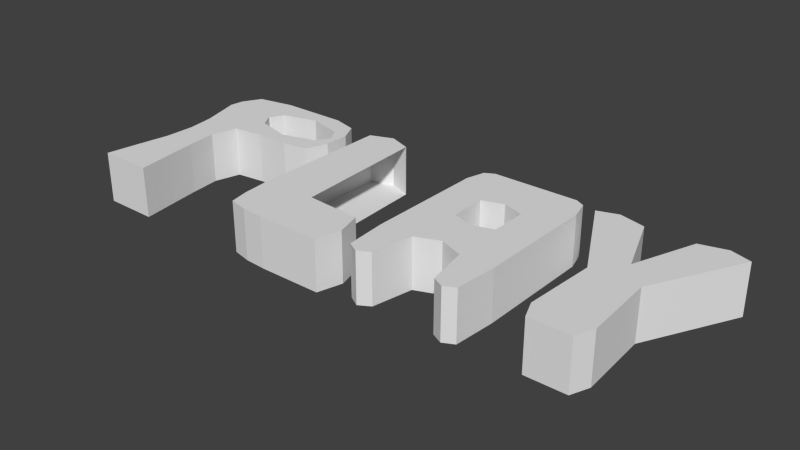 # Source: PlayButton.blend  (saved by Blender 2.76.0; exported with 4.5.12 LTS)
import bpy
from mathutils import Matrix  # noqa: F401  (used for matrix-valued properties, if any)

bpy.ops.wm.read_factory_settings(use_empty=True)
scene = bpy.context.scene
scene.name = 'Scene'

# ---- collections
col_collection_1 = bpy.data.collections.new('Collection 1'); scene.collection.children.link(col_collection_1)

# ---- materials (node trees are filled in below, after node groups)
mat_material = bpy.data.materials.new('Material')
mat_material.alpha_threshold = 0.0
mat_material.use_transparent_shadow = False
mat_material.roughness = 0.5
mat_material.line_color = (0.0, 0.0, 0.0, 1.0)

# ---- material node trees

# ---- world
world_world = bpy.data.worlds.new('World'); scene.world = world_world
world_world.color = (0.05088, 0.05088, 0.05088)
world_world.use_sun_shadow = False
world_world.sun_shadow_jitter_overblur = 0.0
world_world.cycles.sampling_method = 'MANUAL'
world_world.cycles.sample_map_resolution = 256

# ---- meshes
me_cube = bpy.data.meshes.new('Cube')
me_cube.from_pydata([(-1.406, 0.9319, -1.0), (-1.981, 1.0, -1.0), (-2.758, -0.9924, -1.0), (-2.679, 0.9319, -1.0), (-1.406, 0.9319, 1.0), (-1.648, 1.0, -1.0), (-2.758, -0.9924, 1.0), (-2.679, 0.9319, 1.0), (-2.315, 1.0, -1.0), (-2.224, -1.0, -1.0), (-2.315, 1.0, 1.0), (-2.224, -1.0, 1.0), (-1.406, 0.2709, -1.0), (-2.681, 0.2079, -1.0), (-1.406, 0.2709, 1.0), (-2.681, 0.2079, 1.0), (-2.277, 0.1978, 1.0), (-2.277, 0.1978, -1.0), (-2.763, 0.4887, -1.0), (-2.781, 0.7507, -1.0), (-2.763, 0.4887, 1.0), (-2.781, 0.7507, 1.0), (-2.315, 0.4887, -1.0), (-2.315, 0.7444, -1.0), (-1.315, 0.7444, -1.0), (-1.315, 0.4887, -1.0), (-1.315, 0.7444, 1.0), (-1.315, 0.4887, 1.0), (-2.315, 0.7444, 1.0), (-2.315, 0.4887, 1.0), (-1.648, 1.0, 1.0), (-1.981, 1.0, 1.0), (-1.648, 0.2331, -1.0), (-1.981, 0.2331, -1.0), (-1.981, 0.2331, 1.0), (-1.648, 0.2331, 1.0), (-2.164, 0.7572, 1.0), (-1.472, 0.7572, 1.0), (-2.164, 0.4759, 1.0), (-1.472, 0.4759, 1.0), (-1.472, 0.7572, -1.0), (-2.164, 0.7572, -1.0), (-1.472, 0.4759, -1.0), (-2.164, 0.4759, -1.0), (-2.348, -0.05816, 1.0), (-2.317, -0.357, 1.0), (-2.271, -0.6785, 1.0), (-2.708, -0.6766, -1.0), (-2.653, -0.3557, -1.0), (-2.644, -0.06258, -1.0), (-2.708, -0.6766, 1.0), (-2.653, -0.3557, 1.0), (-2.644, -0.06258, 1.0), (-2.271, -0.6785, -1.0), (-2.317, -0.357, -1.0), (-2.348, -0.05816, -1.0), (-1.815, 0.2331, 1.0), (-1.818, 0.3827, 1.0), (-1.815, 1.0, 1.0), (-1.815, 1.0, -1.0), (-1.818, 0.8504, 1.0), (-1.818, 0.8504, -1.0), (-1.815, 0.2331, -1.0), (-1.818, 0.3827, -1.0), (-2.8, 0.6102, -1.0), (-2.8, 0.6102, 1.0), (-2.315, 0.6165, -1.0), (-2.315, 0.6165, 1.0), (-2.243, 0.6165, -1.0), (-2.243, 0.6165, 1.0), (-1.315, 0.6165, -1.0), (-1.315, 0.6165, 1.0), (-1.386, 0.6165, -1.0), (-1.386, 0.6165, 1.0), (0.2097, -0.8724, -1.0), (0.2097, -0.8724, 1.0), (0.2292, 0.9057, -1.0), (0.2292, 0.9057, 1.0), (1.29, -0.8835, -1.0), (1.29, -0.8835, 1.0), (1.271, 0.9057, -1.0), (1.271, 0.9057, 1.0), (0.4648, 0.9558, 1.0), (0.7503, 0.9558, 1.0), (1.036, 0.9558, 1.0), (1.036, 0.9558, -1.0), (0.7503, 0.9558, -1.0), (0.4648, 0.9558, -1.0), (1.068, -0.8835, 1.0), (0.4344, -0.8724, 1.0), (0.4344, -0.8724, -1.0), (1.068, -0.8835, -1.0), (0.1793, -0.4654, 1.0), (0.1793, 0.008328, 1.0), (0.1793, 0.4821, 1.0), (0.1793, 0.4821, -1.0), (0.1793, 0.008328, -1.0), (0.1793, -0.4654, -1.0), (1.321, 0.4821, 1.0), (1.321, 0.008328, 1.0), (1.321, -0.4654, 1.0), (1.321, -0.4654, -1.0), (1.321, 0.008328, -1.0), (1.321, 0.4821, -1.0), (0.9606, 0.4262, 1.0), (0.9606, 0.06419, 1.0), (0.9885, -0.4654, 1.0), (0.7503, 0.4955, 1.0), (0.7503, -0.005088, 1.0), (0.7503, -0.3727, 1.0), (0.5401, 0.4262, 1.0), (0.5401, 0.06419, 1.0), (0.5121, -0.4654, 1.0), (0.5401, 0.4262, -1.0), (0.5401, 0.06419, -1.0), (0.5121, -0.4654, -1.0), (0.7503, 0.4955, -1.0), (0.7503, -0.005088, -1.0), (0.7503, -0.3727, -1.0), (0.9606, 0.4262, -1.0), (0.9606, 0.06419, -1.0), (0.9885, -0.4654, -1.0), (0.3221, 0.9558, -1.0), (0.3221, -0.9391, 1.0), (0.3221, 0.9558, 1.0), (0.3221, -0.9391, -1.0), (0.3221, -0.4654, -1.0), (0.3221, 0.008328, -1.0), (0.3221, 0.4821, -1.0), (0.3221, -0.4654, 1.0), (0.3221, 0.008328, 1.0), (0.3221, 0.4821, 1.0), (1.179, 0.9558, 1.0), (1.179, -0.9391, -1.0), (1.179, 0.9558, -1.0), (1.179, -0.9391, 1.0), (1.179, -0.4654, 1.0), (1.179, 0.008328, 1.0), (1.179, 0.4821, 1.0), (1.179, -0.4654, -1.0), (1.179, 0.008328, -1.0), (1.179, 0.4821, -1.0), (0.1793, 0.7189, 1.0), (1.321, 0.7189, -1.0), (0.1793, 0.7189, -1.0), (1.321, 0.7189, 1.0), (1.036, 0.7189, 1.0), (0.7503, 0.7189, 1.0), (0.4648, 0.7189, 1.0), (0.4648, 0.7189, -1.0), (0.7503, 0.7189, -1.0), (1.036, 0.7189, -1.0), (0.3221, 0.7189, -1.0), (0.3221, 0.7189, 1.0), (1.179, 0.7189, 1.0), (1.179, 0.7189, -1.0), (-1.089, -0.9428, -1.0), (-1.089, -0.9428, 1.0), (-1.145, 0.9141, -1.0), (-1.145, 0.9141, 1.0), (-0.0648, -1.0, -1.0), (-0.0648, -1.0, 1.0), (-0.6898, 0.9141, 1.0), (-0.6898, 0.9141, -1.0), (-0.6898, -1.0, 1.0), (-0.6898, -1.0, -1.0), (-1.145, -0.5038, 1.0), (-1.145, -0.5038, -1.0), (-0.0648, -0.5038, 1.0), (-0.0648, -0.5038, -1.0), (-0.6145, -0.4609, 1.0), (-0.6145, -0.4609, -1.0), (-1.126, -0.7519, -1.0), (0.004266, -0.7519, 1.0), (-0.6898, -0.7519, 1.0), (-0.6898, -0.7519, -1.0), (-1.126, -0.7519, 1.0), (0.004266, -0.7519, -1.0), (-0.9176, 1.0, -1.0), (-0.905, -0.9857, 1.0), (-0.9176, 1.0, 1.0), (-0.905, -0.9857, -1.0), (-0.9176, -0.5038, -1.0), (-0.9176, -0.5038, 1.0), (-0.9176, -0.7519, 1.0), (-0.9176, -0.7519, -1.0), (1.401, 0.8858, -1.0), (1.401, 0.8858, 1.0), (2.793, 0.8858, -1.0), (2.793, 0.8858, 1.0), (1.865, 0.8858, 1.0), (2.329, 0.8858, 1.0), (2.329, 0.8858, -1.0), (1.865, 0.8858, -1.0), (2.296, -0.8947, 1.0), (1.898, -0.8947, 1.0), (1.898, -0.8947, -1.0), (2.296, -0.8947, -1.0), (2.329, -0.004472, 1.0), (1.865, -0.004472, 1.0), (1.865, -0.004472, -1.0), (2.329, -0.004472, -1.0), (2.329, 0.4407, 1.0), (1.865, 0.4407, 1.0), (1.865, 0.4407, -1.0), (2.329, 0.4407, -1.0), (2.097, 0.2549, -1.0), (2.097, -0.8947, 1.0), (2.097, -0.8947, -1.0), (2.097, -0.004472, -1.0), (2.097, -0.004472, 1.0), (2.097, 0.2549, 1.0), (2.588, 0.9533, -1.0), (1.606, 0.9533, -1.0), (2.343, 0.1781, 1.0), (1.852, 0.1781, 1.0), (1.852, 0.1781, -1.0), (2.343, 0.1781, -1.0), (2.588, 0.9533, 1.0), (1.606, 0.9533, 1.0), (2.097, 0.07024, -1.0), (2.097, 0.07024, 1.0), (2.369, -0.7124, 1.0), (1.825, -0.7124, 1.0), (1.825, -0.7124, -1.0), (2.369, -0.7124, -1.0), (2.097, -0.7124, 1.0), (2.097, -0.7124, -1.0)], [], [(53, 9, 2, 47), (46, 50, 6, 11), (0, 24, 40, 5), (9, 11, 6, 2), (19, 21, 7, 3), (10, 8, 3, 7), (31, 1, 8, 10), (47, 50, 51, 48), (70, 25, 42, 72), (59, 61, 41, 1), (43, 33, 17, 22), (38, 29, 16, 34), (49, 52, 15, 13), (25, 27, 14, 12), (29, 20, 15, 16), (22, 17, 13, 18), (8, 23, 19, 3), (66, 22, 18, 64), (10, 7, 21, 28), (67, 65, 20, 29), (0, 4, 26, 24), (70, 71, 27, 25), (31, 10, 28, 36), (69, 67, 29, 38), (1, 41, 23, 8), (68, 43, 22, 66), (13, 15, 20, 18), (64, 65, 21, 19), (71, 73, 39, 27), (2, 6, 50, 47), (4, 30, 37, 26), (58, 31, 36, 60), (27, 39, 35, 14), (57, 38, 34, 56), (25, 12, 32, 42), (63, 62, 33, 43), (4, 0, 5, 30), (58, 59, 1, 31), (48, 51, 52, 49), (16, 15, 52, 44), (44, 52, 51, 45), (45, 51, 50, 46), (17, 55, 49, 13), (55, 54, 48, 49), (54, 53, 47, 48), (39, 57, 56, 35), (30, 5, 59, 58), (30, 58, 60, 37), (5, 40, 61, 59), (42, 32, 62, 63), (18, 20, 65, 64), (41, 68, 66, 23), (36, 28, 67, 69), (28, 21, 65, 67), (23, 66, 64, 19), (26, 37, 73, 71), (24, 26, 71, 70), (24, 70, 72, 40), (142, 77, 76, 144), (132, 81, 80, 134), (100, 79, 78, 101), (123, 75, 74, 125), (155, 134, 80, 143), (153, 124, 77, 142), (154, 132, 84, 146), (146, 84, 83, 147), (147, 83, 82, 148), (152, 122, 87, 149), (149, 87, 86, 150), (150, 86, 85, 151), (135, 88, 91, 133), (124, 82, 87, 122), (82, 83, 86, 87), (83, 84, 85, 86), (118, 117, 120, 121), (89, 90, 115, 112), (115, 114, 117, 118), (109, 112, 115, 118), (125, 126, 115, 90), (126, 127, 114, 115), (127, 128, 113, 114), (109, 108, 111, 112), (88, 106, 121, 91), (106, 105, 108, 109), (106, 109, 118, 121), (135, 136, 106, 88), (136, 137, 105, 106), (137, 138, 104, 105), (123, 129, 92, 75), (129, 130, 93, 92), (130, 131, 94, 93), (133, 139, 101, 78), (139, 140, 102, 101), (140, 141, 103, 102), (145, 98, 103, 143), (98, 99, 102, 103), (99, 100, 101, 102), (75, 92, 97, 74), (92, 93, 96, 97), (93, 94, 95, 96), (111, 114, 113, 110), (105, 104, 119, 120), (116, 119, 104, 107), (113, 116, 107, 110), (117, 108, 105, 120), (114, 111, 108, 117), (9, 53, 46, 11), (45, 46, 53, 54), (44, 45, 54, 55), (55, 17, 16, 44), (33, 34, 16, 17), (62, 56, 34, 33), (56, 62, 32, 35), (12, 14, 35, 32), (61, 60, 36, 41), (68, 41, 36, 69), (69, 38, 43, 68), (63, 43, 38, 57), (57, 39, 42, 63), (73, 72, 42, 39), (72, 73, 37, 40), (60, 61, 40, 37), (111, 110, 131, 130), (112, 111, 130, 129), (89, 112, 129, 123), (96, 95, 128, 127), (97, 96, 127, 126), (74, 97, 126, 125), (77, 124, 122, 76), (144, 76, 122, 152), (148, 82, 124, 153), (89, 123, 125, 90), (120, 119, 141, 140), (121, 120, 140, 139), (91, 121, 139, 133), (99, 98, 138, 137), (100, 99, 137, 136), (79, 100, 136, 135), (79, 135, 133, 78), (145, 81, 132, 154), (151, 85, 134, 155), (84, 132, 134, 85), (119, 151, 155, 141), (98, 145, 154, 138), (110, 148, 153, 131), (95, 144, 152, 128), (81, 145, 143, 80), (116, 150, 151, 119), (113, 149, 150, 116), (128, 152, 149, 113), (107, 147, 148, 110), (104, 146, 147, 107), (138, 154, 146, 104), (131, 153, 142, 94), (141, 155, 143, 103), (94, 142, 144, 95), (166, 159, 158, 167), (173, 161, 160, 177), (179, 157, 156, 181), (183, 180, 159, 166), (182, 178, 163, 171), (161, 164, 165, 160), (180, 162, 163, 178), (185, 182, 171, 175), (173, 168, 170, 174), (184, 183, 166, 176), (175, 171, 169, 177), (176, 166, 167, 172), (157, 176, 172, 156), (165, 175, 177, 160), (179, 184, 176, 157), (161, 173, 174, 164), (181, 185, 175, 165), (168, 173, 177, 169), (156, 172, 185, 181), (164, 174, 184, 179), (174, 170, 183, 184), (172, 167, 182, 185), (159, 180, 178, 158), (167, 158, 178, 182), (170, 162, 180, 183), (164, 179, 181, 165), (213, 219, 190, 193), (221, 211, 203, 215), (207, 195, 196, 208), (227, 209, 201, 225), (226, 210, 199, 223), (220, 206, 205, 217), (201, 198, 189, 188), (200, 199, 187, 186), (212, 188, 189, 218), (216, 204, 206, 220), (222, 198, 210, 226), (224, 200, 209, 227), (194, 207, 208, 197), (214, 202, 211, 221), (206, 192, 191, 211), (193, 206, 211, 190), (219, 187, 199, 215), (223, 199, 200, 224), (222, 225, 201, 198), (203, 211, 190), (218, 214, 198, 189), (202, 191, 211), (212, 192, 205, 217), (205, 206, 192), (216, 200, 186, 213), (204, 193, 206), (204, 216, 213, 193), (188, 212, 217, 201), (191, 202, 214, 218), (190, 219, 215, 203), (198, 214, 221, 210), (200, 216, 220, 209), (192, 212, 218, 191), (209, 220, 217, 201), (210, 221, 215, 199), (186, 187, 219, 213), (194, 197, 225, 222), (195, 223, 224, 196), (196, 224, 227, 208), (194, 222, 226, 207), (207, 226, 223, 195), (208, 227, 225, 197)])
me_cube.materials.append(mat_material)
me_cube.use_remesh_preserve_volume = False
me_cube.use_remesh_preserve_attributes = False
me_cube.use_mirror_vertex_groups = False
me_cube.update()

# ---- objects
ob_cube = bpy.data.objects.new('Cube', me_cube)

# ---- transforms, parenting, visibility, modifiers, constraints
ob_cube.location = (0.0, 0.0, 0.0)
ob_cube.scale = (1.0, 1.0, 0.25)
ob_cube.lock_rotations_4d = False
ob_cube.empty_display_type = 'ARROWS'
ob_cube.lineart.crease_threshold = 0.0

# ---- collection membership
col_collection_1.objects.link(ob_cube)

# ---- scene / render settings (as saved in the file)
scene.frame_start = 1; scene.frame_end = 250; scene.frame_set(1)
scene.render.engine = 'BLENDER_EEVEE_NEXT'
scene.render.resolution_percentage = 50
scene.render.dither_intensity = 0.0
scene.cycles.use_denoising = False
scene.cycles.samples = 10
scene.cycles.sampling_pattern = 'TABULATED_SOBOL'
scene.cycles.light_sampling_threshold = 0.0
scene.cycles.use_adaptive_sampling = False
scene.cycles.use_light_tree = False
scene.cycles.blur_glossy = 0.0
scene.cycles.pixel_filter_type = 'GAUSSIAN'
scene.cycles.sample_clamp_indirect = 0.0
scene.view_settings.view_transform = 'Standard'
bpy.context.view_layer.update()

# ---- added for rendering (the .blend has no active camera and no usable light): camera, sun
cam_auto = bpy.data.cameras.new('AutoCamera')
cam_auto.lens = 50.0
cam_auto.sensor_width = 36.0
cam_auto.clip_end = 1000.0
ob_auto_camera = bpy.data.objects.new('AutoCamera', cam_auto)
scene.collection.objects.link(ob_auto_camera)
ob_auto_camera.location = (5.51181, -6.61854, 4.41236)
ob_auto_camera.rotation_euler = (1.09748, -7.21219e-08, 0.694738)
scene.camera = ob_auto_camera
light_auto_sun = bpy.data.lights.new('AutoSun', 'SUN')
light_auto_sun.energy = 3.0
light_auto_sun.angle = 0.0523599
ob_auto_sun = bpy.data.objects.new('AutoSun', light_auto_sun)
scene.collection.objects.link(ob_auto_sun)
ob_auto_sun.rotation_euler = (0.872665, 0.174533, 0.523599)
bpy.context.view_layer.update()
